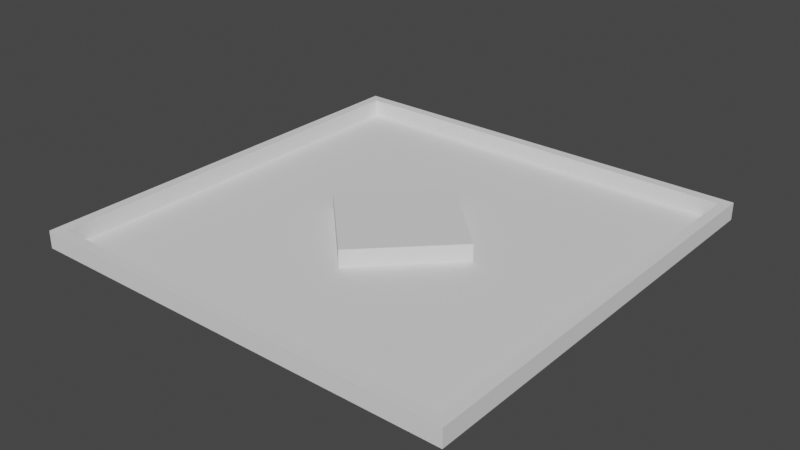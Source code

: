 # Source: Simulation001.blend  (saved by Blender 3.4.6; exported with 4.5.12 LTS)
import bpy
from mathutils import Matrix  # noqa: F401  (used for matrix-valued properties, if any)

bpy.ops.wm.read_factory_settings(use_empty=True)
scene = bpy.context.scene
scene.name = 'Scene'

# ---- collections
col_collection = bpy.data.collections.new('Collection'); scene.collection.children.link(col_collection)

# ---- world
world_world = bpy.data.worlds.new('World'); scene.world = world_world
world_world.use_nodes = True; world_world.node_tree.nodes.clear()
_N = world_world.node_tree.nodes; _L = world_world.node_tree.links
n0 = _N.new('ShaderNodeOutputWorld'); n0.name = 'World Output'; n0.location = (300, 300)
n1 = _N.new('ShaderNodeBackground'); n1.name = 'Background'; n1.location = (10, 300)
n1.inputs[0].default_value = (0.05088, 0.05088, 0.05088, 1.0)
_L.new(n1.outputs[0], n0.inputs[0])
n0.is_active_output = True
world_world.color = (0.05088, 0.05088, 0.05088)
world_world.use_sun_shadow = False
world_world.sun_shadow_jitter_overblur = 0.0

# ---- meshes
me_plane = bpy.data.meshes.new('Plane')
me_plane.from_pydata([(-1.0, -1.0, 0.0), (1.0, -1.0, 0.0), (-1.0, 1.0, 0.0), (1.0, 1.0, 0.0)], [], [(0, 1, 3, 2)])
_uv = me_plane.uv_layers.new(name='UVMap')
_uv.uv.foreach_set('vector', [0.0, 0.0, 1.0, 0.0, 1.0, 1.0, 0.0, 1.0])
me_plane.update()
me_cube = bpy.data.meshes.new('Cube')
me_cube.from_pydata([(-0.9524, -0.9524, -1.0), (-0.9524, 0.9524, -1.0), (0.9524, -0.9524, -1.0), (0.9524, 0.9524, -1.0), (-0.9524, -0.9524, 1.0), (-0.9524, 0.9524, 1.0), (0.9524, 0.9524, 1.0), (0.9524, -0.9524, 1.0), (-1.0, 1.0, -1.0), (-1.0, -1.0, -1.0), (-1.0, -1.0, 1.0), (-1.0, 1.0, 1.0), (1.0, 1.0, -1.0), (1.0, 1.0, 1.0), (1.0, -1.0, -1.0), (1.0, -1.0, 1.0)], [], [(9, 10, 11, 8), (8, 11, 13, 12), (12, 13, 15, 14), (14, 15, 10, 9), (7, 6, 3, 2), (4, 7, 2, 0), (4, 5, 11, 10), (5, 6, 13, 11), (6, 7, 15, 13), (7, 4, 10, 15), (6, 5, 1, 3), (5, 4, 0, 1)])
_uv = me_cube.uv_layers.new(name='UVMap')
_uv.uv.foreach_set('vector', [0.375, 0.0, 0.625, 0.0, 0.625, 0.25, 0.375, 0.25, 0.375, 0.25, 0.625, 0.25, 0.625, 0.5, 0.375, 0.5, 0.375, 0.5, 0.625, 0.5, 0.625, 0.75, 0.375, 0.75, 0.375, 0.75, 0.625, 0.75, 0.625, 1.0, 0.375, 1.0, 0.625, 0.7479, 0.625, 0.5021, 0.369, 0.506, 0.369, 0.744, 0.625, 0.9783, 0.625, 0.7479, 0.369, 0.744, 0.131, 0.744, 0.625, 0.9783, 0.625, 0.2717, 0.625, 0.25, 0.625, 1.0, 0.625, 0.2717, 0.625, 0.5021, 0.625, 0.5, 0.625, 0.25, 0.625, 0.5021, 0.625, 0.7479, 0.625, 0.75, 0.625, 0.5, 0.625, 0.7479, 0.625, 0.9783, 0.625, 1.0, 0.625, 0.75, 0.625, 0.5021, 0.625, 0.2717, 0.131, 0.506, 0.369, 0.506, 0.625, 0.2717, 0.625, 0.9783, 0.131, 0.744, 0.131, 0.506])
me_cube.update()
me_cube_001 = bpy.data.meshes.new('Cube.001')
me_cube_001.from_pydata([(-1.0, -1.0, -1.0), (-1.0, -1.0, 1.0), (-1.0, 1.0, -1.0), (-1.0, 1.0, 1.0), (1.0, -1.0, -1.0), (1.0, -1.0, 1.0), (1.0, 1.0, -1.0), (1.0, 1.0, 1.0)], [], [(0, 1, 3, 2), (2, 3, 7, 6), (6, 7, 5, 4), (4, 5, 1, 0), (2, 6, 4, 0), (7, 3, 1, 5)])
_uv = me_cube_001.uv_layers.new(name='UVMap')
_uv.uv.foreach_set('vector', [0.375, 0.0, 0.625, 0.0, 0.625, 0.25, 0.375, 0.25, 0.375, 0.25, 0.625, 0.25, 0.625, 0.5, 0.375, 0.5, 0.375, 0.5, 0.625, 0.5, 0.625, 0.75, 0.375, 0.75, 0.375, 0.75, 0.625, 0.75, 0.625, 1.0, 0.375, 1.0, 0.125, 0.5, 0.375, 0.5, 0.375, 0.75, 0.125, 0.75, 0.625, 0.5, 0.875, 0.5, 0.875, 0.75, 0.625, 0.75])
me_cube_001.update()

# ---- objects
ob_empty = bpy.data.objects.new('Empty', None)
ob_simulation001ground = bpy.data.objects.new('Simulation001Ground', me_plane)
ob_simulation001boundry = bpy.data.objects.new('Simulation001Boundry', me_cube)
ob_simulation001center = bpy.data.objects.new('Simulation001Center', me_cube_001)

# ---- transforms, parenting, visibility, modifiers, constraints
ob_empty.location = (0.0, 0.0, 3.881)
ob_empty.scale = (2.0, 2.0, 2.0)
ob_empty.empty_display_type = 'IMAGE'
ob_empty.empty_display_size = 5.0
ob_empty.use_empty_image_alpha = True
ob_empty.color = (1.0, 1.0, 1.0, 0.5)
ob_simulation001ground.location = (0.0, 0.0, 0.0001734)
ob_simulation001ground.scale = (5.0, 5.0, 5.0)
ob_simulation001boundry.location = (0.0, 0.0, 0.2)
ob_simulation001boundry.scale = (5.0, 5.0, 0.2)
ob_simulation001center.location = (0.0, 0.0, 0.2)
ob_simulation001center.rotation_euler = (0.0, -0.0, -0.7854)
ob_simulation001center.scale = (1.33, 1.33, 0.2)

# ---- collection membership
col_collection.objects.link(ob_empty)
col_collection.objects.link(ob_simulation001ground)
col_collection.objects.link(ob_simulation001boundry)
col_collection.objects.link(ob_simulation001center)

# ---- scene / render settings (as saved in the file)
scene.frame_start = 1; scene.frame_end = 250; scene.frame_set(1)
scene.render.engine = 'BLENDER_EEVEE_NEXT'
scene.cycles.sampling_pattern = 'TABULATED_SOBOL'
scene.cycles.use_light_tree = False
scene.view_settings.view_transform = 'Filmic'
bpy.context.view_layer.update()

# ---- added for rendering (the .blend has no active camera and no usable light): camera, sun
cam_auto = bpy.data.cameras.new('AutoCamera')
cam_auto.lens = 50.0
cam_auto.sensor_width = 36.0
cam_auto.clip_end = 1000.0
ob_auto_camera = bpy.data.objects.new('AutoCamera', cam_auto)
scene.collection.objects.link(ob_auto_camera)
ob_auto_camera.location = (13.0899, -15.7079, 10.6719)
ob_auto_camera.rotation_euler = (1.09748, -7.21219e-08, 0.694738)
scene.camera = ob_auto_camera
light_auto_sun = bpy.data.lights.new('AutoSun', 'SUN')
light_auto_sun.energy = 3.0
light_auto_sun.angle = 0.0523599
ob_auto_sun = bpy.data.objects.new('AutoSun', light_auto_sun)
scene.collection.objects.link(ob_auto_sun)
ob_auto_sun.rotation_euler = (0.872665, 0.174533, 0.523599)
bpy.context.view_layer.update()
